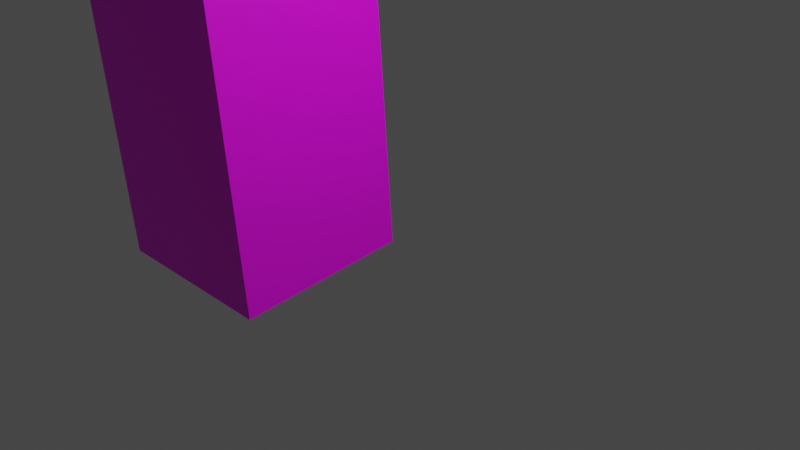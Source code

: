 # Source: mungoTree_model.blend  (saved by Blender 3.6.11; exported with 4.5.12 LTS)
import bpy
from mathutils import Matrix  # noqa: F401  (used for matrix-valued properties, if any)

bpy.ops.wm.read_factory_settings(use_empty=True)
scene = bpy.context.scene
scene.name = 'Scene'

# ---- collections
col_collection = bpy.data.collections.new('Collection'); scene.collection.children.link(col_collection)

# ---- images (referenced by path relative to the original .blend; pixels are not part of the script)
import os
ASSET_DIR = os.environ.get("B2B_ASSET_DIR", "")  # directory of the original .blend (textures are referenced by path, not embedded)
HERE = os.path.dirname(os.path.abspath(__file__))  # packed textures are extracted next to this script under _unpacked/

def load_image(name, relpath, width, height, colorspace="sRGB"):
    """Load a texture the original file referenced (path relative to the .blend, or extracted next to this script)."""
    p = next((c for c in (os.path.join(HERE, relpath), os.path.join(ASSET_DIR, relpath)) if relpath and os.path.exists(c)), "")
    if p:
        img = bpy.data.images.load(p, check_existing=True)
        img.name = name
    else:  # same state as the original file: an image datablock whose file is absent (Cycles renders it pink)
        img = bpy.data.images.new(name, width, height)
        img.source = "FILE"
        img.filepath = "//" + (relpath or name)
    img.colorspace_settings.name = colorspace
    return img
img_trunkwood_tga = load_image('trunkwood.tga', 'trunkwood.tga', 1024, 1024, 'sRGB')
img_seamlessleaves_basecolour_tga = load_image('seamlessLeaves_baseColour.tga', 'seamlessLeaves_baseColour.tga', 1024, 1024, 'sRGB')

# ---- materials (node trees are filled in below, after node groups)
mat_wood_001 = bpy.data.materials.new('Wood.001')
mat_wood_001.alpha_threshold = 0.0
mat_wood_001.use_transparent_shadow = False
mat_wood_001.roughness = 0.5
mat_wood_001.line_color = (0.0, 0.0, 0.0, 1.0)
mat_leaves = bpy.data.materials.new('Leaves')
mat_leaves.use_transparent_shadow = False

# ---- material node trees
mat_wood_001.use_nodes = True; mat_wood_001.node_tree.nodes.clear()
_N = mat_wood_001.node_tree.nodes; _L = mat_wood_001.node_tree.links
n0 = _N.new('ShaderNodeOutputMaterial'); n0.name = 'Material Output'; n0.location = (300, 300)
n1 = _N.new('ShaderNodeBsdfPrincipled'); n1.name = 'Principled BSDF'; n1.location = (10, 300)
n1.distribution = 'GGX'
n1.subsurface_method = 'RANDOM_WALK_SKIN'
n1.inputs[3].default_value = 1.45
n1.inputs[27].default_value = (0.0, 0.0, 0.0, 1.0)
n1.inputs[28].default_value = 1.0
n2 = _N.new('ShaderNodeTexImage'); n2.name = 'Image Texture'; n2.location = (-355, 270)
n2.image = img_trunkwood_tga
_L.new(n1.outputs[0], n0.inputs[0])
_L.new(n2.outputs[0], n1.inputs[0])
n0.is_active_output = True
mat_leaves.use_nodes = True; mat_leaves.node_tree.nodes.clear()
_N = mat_leaves.node_tree.nodes; _L = mat_leaves.node_tree.links
n0 = _N.new('ShaderNodeBsdfPrincipled'); n0.name = 'Principled BSDF'; n0.location = (10, 300)
n0.distribution = 'GGX'
n0.subsurface_method = 'RANDOM_WALK_SKIN'
n0.inputs[3].default_value = 1.45
n0.inputs[27].default_value = (0.0, 0.0, 0.0, 1.0)
n0.inputs[28].default_value = 1.0
n1 = _N.new('ShaderNodeOutputMaterial'); n1.name = 'Material Output'; n1.location = (300, 300)
n2 = _N.new('ShaderNodeTexImage'); n2.name = 'Image Texture'; n2.location = (-361, 196)
n2.image = img_seamlessleaves_basecolour_tga
_L.new(n0.outputs[0], n1.inputs[0])
_L.new(n2.outputs[0], n0.inputs[0])
n1.is_active_output = True

# ---- world
world_world = bpy.data.worlds.new('World'); scene.world = world_world
world_world.use_nodes = True; world_world.node_tree.nodes.clear()
_N = world_world.node_tree.nodes; _L = world_world.node_tree.links
n0 = _N.new('ShaderNodeOutputWorld'); n0.name = 'World Output'; n0.location = (300, 300)
n1 = _N.new('ShaderNodeBackground'); n1.name = 'Background'; n1.location = (10, 300)
n1.inputs[0].default_value = (0.05088, 0.05088, 0.05088, 1.0)
_L.new(n1.outputs[0], n0.inputs[0])
n0.is_active_output = True
world_world.color = (0.05088, 0.05088, 0.05088)
world_world.use_sun_shadow = False
world_world.sun_shadow_jitter_overblur = 0.0

# ---- cameras
cam_camera = bpy.data.cameras.new('Camera')
cam_camera.clip_end = 100.0
cam_camera.ortho_scale = 7.314

# ---- lights
light_light = bpy.data.lights.new('Light', 'POINT')
light_light.transmission_factor = 0.0
light_light.energy = 1000.0
light_light.shadow_soft_size = 0.1
light_light.shadow_maximum_resolution = 0.006
light_light.use_absolute_resolution = True

# ---- meshes
me_cube = bpy.data.meshes.new('Cube')
me_cube.from_pydata([(-0.5407, 0.002098, 5.304), (-0.6646, 0.525, -0.6896), (-0.5065, -1.99, 5.129), (-0.6305, -1.467, -0.8641), (-2.54, -0.03548, 5.342), (-2.664, 0.4875, -0.6515), (-2.506, -2.028, 5.167), (-2.63, -1.505, -0.826), (1.381, -4.013, 8.375), (-0.6187, -4.05, 8.413), (1.347, -2.021, 8.549), (-0.6528, -2.058, 8.587), (3.679, -2.029, 11.1), (2.228, -1.261, 11.98), (3.991, -0.281, 10.24), (2.566, 0.6078, 11.18), (3.211, -1.755, 11.41), (2.716, -1.395, 11.76), (3.956, -0.6511, 10.46), (3.798, -1.466, 10.84), (2.125, -0.5917, 11.92), (2.329, 0.112, 11.64), (3.094, 0.123, 10.81), (3.321, -0.04787, 10.52), (3.402, -0.465, 10.97), (3.183, -1.16, 11.12), (2.883, -0.4, 11.23), (2.796, -0.8898, 11.5), (9.105, 4.058, 12.91), (9.776, 3.825, 12.62), (9.74, 3.454, 12.84), (9.187, 3.641, 13.36), (8.927, -3.015, 13.47), (8.886, -3.634, 13.35), (8.348, -3.627, 13.66), (8.242, -2.983, 13.75), (1.967, 4.994, 13.76), (2.306, 5.081, 13.1), (2.933, 4.728, 13.24), (2.706, 5.1, 13.8), (2.348, -3.756, 15.03), (1.861, -3.622, 15.25), (1.757, -2.953, 15.19), (2.429, -3.251, 14.77), (5.541, -0.01065, 13.82), (5.322, -0.7055, 13.97), (5.022, 0.05429, 14.08), (4.935, -0.4355, 14.34)], [], [(2, 0, 10, 8), (3, 2, 6, 7), (7, 6, 4, 5), (5, 1, 3, 7), (1, 0, 2, 3), (5, 4, 0, 1), (11, 9, 13, 20, 21, 15), (0, 4, 11, 10), (6, 2, 8, 9), (4, 6, 9, 11), (27, 20, 42, 43), (9, 8, 12, 16, 17, 13), (10, 11, 15, 22, 23, 14), (8, 10, 14, 18, 19, 12), (25, 16, 34, 35), (25, 27, 17, 16), (23, 24, 31, 28), (18, 24, 25, 19), (23, 22, 26, 24), (27, 25, 45, 47), (21, 26, 39, 36), (26, 21, 20, 27), (29, 28, 31, 30), (24, 18, 30, 31), (14, 23, 28, 29), (18, 14, 29, 30), (32, 35, 34, 33), (12, 19, 32, 33), (19, 25, 35, 32), (16, 12, 33, 34), (38, 37, 36, 39), (15, 21, 36, 37), (26, 22, 38, 39), (22, 15, 37, 38), (43, 42, 41, 40), (20, 13, 41, 42), (17, 27, 43, 40), (13, 17, 40, 41), (44, 46, 47, 45), (26, 27, 47, 46), (24, 26, 46, 44), (25, 24, 44, 45)])
_uv = me_cube.uv_layers.new(name='UVMap')
_uv.uv.foreach_set('vector', [2.551, 1.413, 1.99, 1.529, 2.324, 0.6416, 2.885, 0.5255, 0.1603, 3.302, 0.5262, 1.617, 1.079, 1.736, 0.7129, 3.422, -0.8149, 1.71, -1.379, 0.4618, -0.8412, 0.3659, -0.2774, 1.614, -0.4474, 2.687, 0.1148, 2.692, 0.1148, 3.264, -0.4474, 3.26, 2.324, 3.149, 1.99, 1.529, 2.551, 1.413, 2.885, 3.033, 1.433, 3.412, 1.079, 1.724, 1.636, 1.606, 1.99, 3.294, -1.577, -0.6076, -2.115, -0.5116, -1.516, -1.899, -1.33, -1.889, -1.11, -1.895, -0.9338, -1.861, 1.636, 1.606, 1.079, 1.724, 1.433, 0.6429, 1.99, 0.5255, 1.079, 1.736, 0.5262, 1.617, 0.1603, 0.5255, 0.7129, 0.6453, -0.8412, 0.3659, -1.379, 0.4618, -2.115, -0.5116, -1.577, -0.6076, -1.069, 2.822, -1.264, 2.699, -1.264, 1.71, -1.069, 1.833, -1.509, 3.148, -1.995, 2.868, -2.037, 1.794, -1.861, 1.762, -1.667, 1.71, -1.509, 1.722, 2.376, -0.03376, 2.433, 0.5255, 1.497, -0.4184, 1.636, -0.5648, 1.691, -0.6203, 1.752, -0.8028, 2.945, -0.09613, 2.376, -0.03376, 1.752, -0.8028, 1.849, -0.8142, 2.067, -0.8128, 2.219, -0.8086, -2.046, 3.323, -2.202, 3.216, -2.202, 1.71, -2.037, 1.752, -1.378, 3.137, -1.509, 3.057, -1.418, 2.919, -1.264, 2.989, 3.119, -0.334, 2.945, -0.3361, 2.945, -2.426, 3.119, -2.424, -0.4474, 2.687, -0.4456, 2.495, -0.2377, 2.496, -0.1896, 2.64, 3.119, -0.6723, 3.179, -0.7625, 3.367, -0.6972, 3.28, -0.627, -0.4474, 2.698, -0.6049, 2.707, -0.6049, 1.72, -0.4474, 1.71, -2.25, 3.24, -2.41, 3.426, -2.41, 1.71, -2.202, 1.744, 0.0158, 2.355, -0.1896, 2.415, -0.1809, 2.193, 0.007211, 2.193, -0.02264, 2.163, -0.02264, 2.017, 0.1372, 1.966, 0.1007, 2.155, 3.096, 2.706, 2.885, 2.653, 2.885, 0.5255, 3.096, 0.5789, 1.752, -0.8028, 1.691, -0.6203, 0.294, -2.232, 0.3555, -2.415, 1.849, -0.8142, 1.752, -0.8028, 0.3555, -2.415, 0.452, -2.426, -0.1896, 2.178, -0.1896, 1.966, -0.03113, 2.018, -0.02264, 2.193, 2.219, -0.8086, 2.067, -0.8128, 2.275, -2.424, 2.456, -2.426, 3.259, 2.219, 3.108, 2.349, 3.096, 0.6626, 3.259, 0.5255, 3.391, 2.306, 3.259, 2.205, 3.259, 0.5255, 3.403, 0.6299, 0.0005917, 1.966, -0.1896, 1.925, -0.1896, 1.71, 0.0001139, 1.795, -0.9338, -1.861, -1.11, -1.895, 0.07997, -2.426, 0.1603, -2.358, 3.367, -0.6972, 3.179, -0.7625, 3.119, -2.248, 3.216, -2.426, 1.636, -0.5648, 1.497, -0.4184, 0.1603, -0.2978, 0.2394, -0.4913, -1.355, 1.916, -1.509, 1.808, -1.344, 1.71, -1.264, 1.778, -1.33, -1.889, -1.516, -1.899, -2.41, -2.426, -2.224, -2.416, -1.418, 2.919, -1.509, 3.057, -1.355, 1.916, -1.264, 1.778, -0.9249, 2.702, -1.069, 2.764, -1.069, 1.772, -0.9249, 1.71, -0.3975, 1.858, -0.3835, 1.748, -0.226, 1.71, -0.1896, 1.859, -0.7687, 2.758, -0.9249, 2.733, -0.9249, 1.71, -0.7687, 1.735, -0.6049, 2.708, -0.7687, 2.739, -0.7687, 1.742, -0.6049, 1.71, -0.2377, 2.496, -0.4456, 2.495, -0.3975, 1.858, -0.1896, 1.859])
me_cube.materials.append(mat_wood_001)
me_cube.use_mirror_vertex_groups = False
me_cube.update()
me_icosphere = bpy.data.meshes.new('Icosphere')
me_icosphere.from_pydata([(3.354, 2.246, 8.798), (8.78, -0.6695, 4.579), (1.973, -4.68, 6.379), (-3.878, 0.7739, 7.676), (-0.687, 8.155, 6.678), (7.136, 7.263, 4.765), (4.9, -3.944, 0.8497), (-2.923, -3.052, 2.763), (-4.566, 4.88, 2.949), (2.241, 8.891, 1.149), (8.092, 3.437, -0.1479), (0.8591, 1.964, -1.27), (2.761, -1.8, 8.26), (6.762, 0.5572, 7.202), (5.95, -3.514, 5.78), (8.985, 3.506, 4.831), (5.796, 5.22, 7.311), (-0.6778, 1.406, 9.022), (-1.49, -2.666, 7.6), (1.198, 5.744, 8.436), (-3.053, 4.879, 7.776), (3.421, 8.693, 6.065), (9.547, 1.257, 1.944), (8.581, 5.919, 2.053), (3.67, -5.439, 3.588), (7.671, -3.082, 2.53), (-4.367, -1.709, 5.475), (-0.9283, -4.914, 4.713), (-3.458, 7.292, 4.998), (-5.333, 2.954, 5.584), (5.142, 9.125, 2.815), (0.5434, 9.649, 3.94), (7.267, -0.6678, -0.2484), (0.7926, -4.482, 1.463), (-4.772, 0.7049, 2.697), (-1.737, 7.725, 1.748), (5.703, 6.876, -0.07228), (3.015, -1.533, -0.908), (4.891, 2.805, -1.494), (-1.583, -1.009, 0.2168), (-2.549, 3.653, 0.3256), (1.452, 6.011, -0.7319)], [], [(0, 13, 12), (1, 13, 15), (0, 12, 17), (0, 17, 19), (0, 19, 16), (1, 15, 22), (2, 14, 24), (3, 18, 26), (4, 20, 28), (5, 21, 30), (1, 22, 25), (2, 24, 27), (3, 26, 29), (4, 28, 31), (5, 30, 23), (6, 32, 37), (7, 33, 39), (8, 34, 40), (9, 35, 41), (10, 36, 38), (38, 41, 11), (38, 36, 41), (36, 9, 41), (41, 40, 11), (41, 35, 40), (35, 8, 40), (40, 39, 11), (40, 34, 39), (34, 7, 39), (39, 37, 11), (39, 33, 37), (33, 6, 37), (37, 38, 11), (37, 32, 38), (32, 10, 38), (23, 36, 10), (23, 30, 36), (30, 9, 36), (31, 35, 9), (31, 28, 35), (28, 8, 35), (29, 34, 8), (29, 26, 34), (26, 7, 34), (27, 33, 7), (27, 24, 33), (24, 6, 33), (25, 32, 6), (25, 22, 32), (22, 10, 32), (30, 31, 9), (30, 21, 31), (21, 4, 31), (28, 29, 8), (28, 20, 29), (20, 3, 29), (26, 27, 7), (26, 18, 27), (18, 2, 27), (24, 25, 6), (24, 14, 25), (14, 1, 25), (22, 23, 10), (22, 15, 23), (15, 5, 23), (16, 21, 5), (16, 19, 21), (19, 4, 21), (19, 20, 4), (19, 17, 20), (17, 3, 20), (17, 18, 3), (17, 12, 18), (12, 2, 18), (15, 16, 5), (15, 13, 16), (13, 0, 16), (12, 14, 2), (12, 13, 14), (13, 1, 14)])
_uv = me_icosphere.uv_layers.new(name='UVMap')
_uv.uv.foreach_set('vector', [1.09, -1.468, 1.09, -2.243, 1.924, -1.67, 0.7842, 2.627, 1.354, 2.265, 1.075, 3.1, 1.09, -1.468, 1.924, -1.67, 1.606, -0.7415, 1.09, -1.468, 1.606, -0.7415, 0.574, -0.7415, 1.09, -1.468, 0.574, -0.7415, 0.2552, -1.67, 1.485, 3.046, 1.64, 2.478, 2.095, 3.069, 0.7842, 0.8717, 0.8126, 1.749, 0.1984, 1.233, -1.444, 1.809, -1.451, 2.644, -1.903, 2.325, 0.2122, -0.1234, 1.09, 0.04854, 0.574, 0.3988, 1.928, 1.677, 1.892, 0.8277, 2.51, 1.244, 0.7842, 2.627, 0.3604, 3.1, 0.1984, 2.265, 0.7842, 0.8717, 0.1984, 1.233, 0.3604, 0.3988, -1.444, 1.809, -1.903, 2.325, -1.903, 1.293, 4.059, -1.762, 4.059, -1.072, 3.373, -1.842, 1.928, 1.677, 2.51, 1.244, 2.355, 2.264, -0.7494, -1.839, -0.5645, -0.9612, -1.341, -1.477, -2.37, -2.381, -1.517, -2.312, -2.294, -1.796, -2.489, 0.9316, -2.517, 1.809, -3.059, 1.293, 2.695, -1.723, 3.257, -1.049, 2.51, -1.074, -0.7494, -0.08365, -1.517, 0.3892, -1.341, -0.4454, -1.341, -0.4454, -2.294, -0.1266, -2.071, -0.9612, -1.341, -0.4454, -1.517, 0.3892, -2.294, -0.1266, -1.517, 0.3892, -2.37, 0.4587, -2.294, -0.1266, -2.294, -0.1266, -2.883, -0.9612, -2.071, -0.9612, -2.294, -0.1266, -3.059, -0.1266, -2.883, -0.9612, 3.257, -1.049, 3.862, -0.4121, 3.196, -0.3034, -2.883, -0.9612, -2.294, -1.796, -2.071, -0.9612, -2.883, -0.9612, -3.059, -1.796, -2.294, -1.796, -2.517, 1.809, -2.489, 2.687, -3.059, 2.325, -2.294, -1.796, -1.341, -1.477, -2.071, -0.9612, -2.294, -1.796, -1.517, -2.312, -1.341, -1.477, -1.517, -2.312, -0.7494, -1.839, -1.341, -1.477, -1.341, -1.477, -1.341, -0.4454, -2.071, -0.9612, -1.341, -1.477, -0.5645, -0.9612, -1.341, -0.4454, -0.5645, -0.9612, -0.7494, -0.08365, -1.341, -0.4454, 2.355, 2.264, 2.965, 1.835, 2.7, 2.683, 2.355, 2.264, 2.51, 1.244, 2.965, 1.835, 2.51, 1.244, 2.965, 0.9477, 2.965, 1.835, 3.373, -1.842, 3.257, -1.049, 2.695, -1.723, 3.373, -1.842, 4.059, -1.072, 3.257, -1.049, 4.059, -1.072, 3.862, -0.4121, 3.257, -1.049, -1.903, 1.293, -2.517, 1.809, -2.489, 0.9316, -1.903, 1.293, -1.903, 2.325, -2.517, 1.809, -1.903, 2.325, -2.489, 2.687, -2.517, 1.809, -2.065, 3.16, -2.779, 3.16, -2.489, 2.687, 0.3604, 0.3988, 0.1984, 1.233, -0.2537, 0.9146, 0.1984, 1.233, -0.2606, 1.749, -0.2537, 0.9146, 0.1984, 2.265, -0.2537, 2.584, -0.2606, 1.749, 0.1984, 2.265, 0.3604, 3.1, -0.2537, 2.584, -0.2606, -0.4454, -0.7494, -0.08365, -0.5645, -0.9612, 2.697, -2.358, 3.373, -1.842, 2.695, -1.723, 2.51, 1.244, 1.892, 0.8277, 2.501, 0.3988, 3.499, -2.381, 4.059, -1.762, 3.373, -1.842, -2.065, 0.4587, -1.903, 1.293, -2.489, 0.9316, -2.065, 0.4587, -1.451, 0.9745, -1.903, 1.293, 1.09, 0.04854, 1.967, -0.1234, 1.606, 0.3988, -1.903, 2.325, -2.065, 3.16, -2.489, 2.687, -1.903, 2.325, -1.451, 2.644, -2.065, 3.16, 1.075, 0.3988, 0.7842, 0.8717, 0.3604, 0.3988, 0.1984, 1.233, 0.1984, 2.265, -0.2606, 1.749, 0.1984, 1.233, 0.8126, 1.749, 0.1984, 2.265, 0.8126, 1.749, 0.7842, 2.627, 0.1984, 2.265, 2.095, 3.069, 2.355, 2.264, 2.7, 2.683, 2.095, 3.069, 1.64, 2.478, 2.355, 2.264, 1.64, 2.478, 1.928, 1.677, 2.355, 2.264, 1.354, 1.59, 1.892, 0.8277, 1.928, 1.677, 0.2552, -1.67, 0.574, -0.7415, -0.2606, -0.8795, 0.574, -0.7415, 0.2122, -0.1234, -0.2606, -0.8795, 0.574, -0.7415, 1.09, 0.04854, 0.2122, -0.1234, 0.574, -0.7415, 1.606, -0.7415, 1.09, 0.04854, 1.606, -0.7415, 1.967, -0.1234, 1.09, 0.04854, 1.606, -0.7415, 2.44, -0.8795, 1.967, -0.1234, 1.606, -0.7415, 1.924, -1.67, 2.44, -0.8795, 1.924, -1.67, 2.51, -1.702, 2.44, -0.8795, 1.64, 2.478, 1.354, 1.59, 1.928, 1.677, 0.2552, -2.381, 1.09, -2.243, 0.2552, -1.67, 1.09, -2.243, 1.09, -1.468, 0.2552, -1.67, 1.354, 1.233, 0.8126, 1.749, 0.7842, 0.8717, 1.924, -1.67, 1.09, -2.243, 1.924, -2.381, 1.354, 2.265, 0.7842, 2.627, 0.8126, 1.749])
me_icosphere.materials.append(mat_leaves)
me_icosphere.update()

# ---- objects
ob_cube = bpy.data.objects.new('Cube', me_cube)
ob_light = bpy.data.objects.new('Light', light_light)
ob_camera = bpy.data.objects.new('Camera', cam_camera)
ob_icosphere = bpy.data.objects.new('Icosphere', me_icosphere)

# ---- transforms, parenting, visibility, modifiers, constraints
ob_cube.location = (0.0, 0.0, 0.0)
ob_cube.lock_rotations_4d = False
ob_cube.empty_display_type = 'ARROWS'
ob_cube.lineart.crease_threshold = 0.0
ob_light.location = (4.076, 1.005, 5.904)
ob_light.rotation_euler = (0.6503, 0.05522, 1.866)
ob_light.lock_rotations_4d = False
ob_light.empty_display_type = 'ARROWS'
ob_light.color = (0.0, 0.0, 0.0, 0.0)
ob_light.lineart.crease_threshold = 0.0
ob_camera.location = (7.359, -6.926, 4.958)
ob_camera.rotation_euler = (1.109, 0.0, 0.8149)
ob_camera.lock_rotations_4d = False
ob_camera.empty_display_type = 'ARROWS'
ob_camera.color = (0.0, 0.0, 0.0, 0.0)
ob_camera.display_type = 'WIRE'
ob_camera.lineart.crease_threshold = 0.0
ob_icosphere.location = (4.271, -0.1778, 11.98)

# ---- collection membership
col_collection.objects.link(ob_cube)
col_collection.objects.link(ob_light)
col_collection.objects.link(ob_camera)
col_collection.objects.link(ob_icosphere)

# ---- scene / render settings (as saved in the file)
scene.camera = ob_camera
scene.frame_start = 1; scene.frame_end = 250; scene.frame_set(1)
scene.render.engine = 'BLENDER_EEVEE_NEXT'
scene.cycles.sampling_pattern = 'TABULATED_SOBOL'
scene.view_settings.view_transform = 'Filmic'
bpy.context.view_layer.update()
